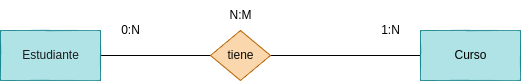

The diagram above was exported from draw.io. Its source (the exported page's mxGraphModel, read from the mxfile embedded in the PNG):
<mxGraphModel dx="1130" dy="808" grid="1" gridSize="10" guides="1" tooltips="1" connect="1" arrows="1" fold="1" page="1" pageScale="1" pageWidth="827" pageHeight="1169" math="0" shadow="0">
  <root>
    <mxCell id="0" />
    <mxCell id="1" parent="0" />
    <mxCell id="2" style="edgeStyle=none;html=1;entryX=0;entryY=0.5;entryDx=0;entryDy=0;endArrow=none;endFill=0;" edge="1" parent="1" source="3" target="5">
      <mxGeometry relative="1" as="geometry" />
    </mxCell>
    <mxCell id="3" value="&lt;font color=&quot;#1d1b1b&quot;&gt;Estudiante&lt;/font&gt;" style="html=1;dashed=0;whitespace=wrap;fillColor=#b0e3e6;strokeColor=#0e8088;" vertex="1" parent="1">
      <mxGeometry x="160" y="240" width="100" height="50" as="geometry" />
    </mxCell>
    <mxCell id="4" style="edgeStyle=none;html=1;exitX=1;exitY=0.5;exitDx=0;exitDy=0;entryX=0;entryY=0.5;entryDx=0;entryDy=0;endArrow=none;endFill=0;" edge="1" parent="1" source="5" target="6">
      <mxGeometry relative="1" as="geometry" />
    </mxCell>
    <mxCell id="5" value="&lt;font color=&quot;#0a0a0a&quot;&gt;tiene&lt;/font&gt;" style="shape=rhombus;html=1;dashed=0;whitespace=wrap;perimeter=rhombusPerimeter;fillColor=#fad7ac;strokeColor=#b46504;" vertex="1" parent="1">
      <mxGeometry x="370" y="240" width="60" height="50" as="geometry" />
    </mxCell>
    <mxCell id="6" value="&lt;font color=&quot;#000000&quot;&gt;Curso&lt;/font&gt;" style="html=1;dashed=0;whitespace=wrap;fillColor=#b0e3e6;strokeColor=#0e8088;" vertex="1" parent="1">
      <mxGeometry x="580" y="240" width="100" height="50" as="geometry" />
    </mxCell>
    <mxCell id="7" value="1:N" style="text;html=1;align=center;verticalAlign=middle;resizable=0;points=[];autosize=1;strokeColor=none;fillColor=none;" vertex="1" parent="1">
      <mxGeometry x="530" y="225" width="40" height="30" as="geometry" />
    </mxCell>
    <mxCell id="8" value="N:M" style="text;html=1;align=center;verticalAlign=middle;resizable=0;points=[];autosize=1;strokeColor=none;fillColor=none;" vertex="1" parent="1">
      <mxGeometry x="375" y="210" width="50" height="30" as="geometry" />
    </mxCell>
    <mxCell id="9" value="0:N" style="text;html=1;align=center;verticalAlign=middle;resizable=0;points=[];autosize=1;strokeColor=none;fillColor=none;" vertex="1" parent="1">
      <mxGeometry x="270" y="225" width="40" height="30" as="geometry" />
    </mxCell>
  </root>
</mxGraphModel>